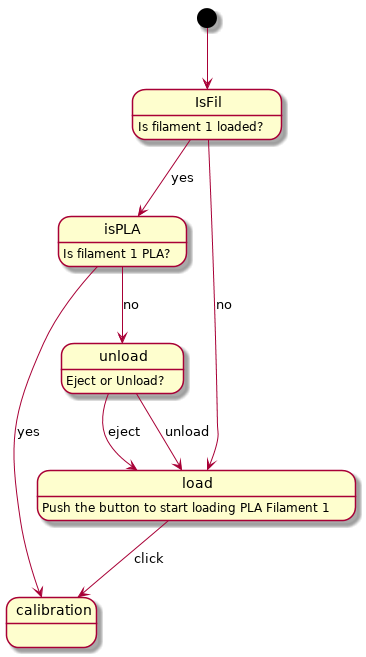

The diagram above was rendered by PlantUML. Its source (embedded in the PNG):
@startuml

[*] --> IsFil
IsFil : Is filament 1 loaded?
isPLA : Is filament 1 PLA?
unload : Eject or Unload?
load : Push the button to start loading PLA Filament 1

IsFil --> isPLA   : yes
IsFil --> load    : no
isPLA --> unload     : no
unload --> load      : eject
unload --> load      : unload
load --> calibration : click
isPLA --> calibration : yes
@enduml